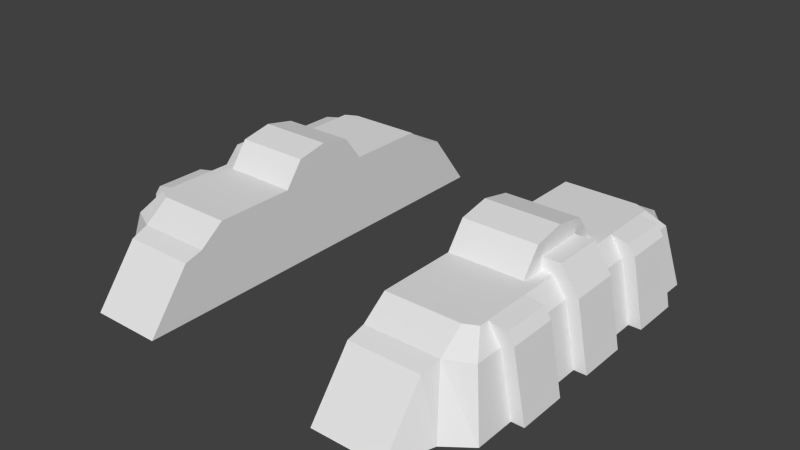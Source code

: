 # Source: eufvp.blend  (saved by Blender 2.63.0; exported with 4.5.12 LTS)
import bpy
from mathutils import Matrix  # noqa: F401  (used for matrix-valued properties, if any)

bpy.ops.wm.read_factory_settings(use_empty=True)
scene = bpy.context.scene
scene.name = 'Scene'

# ---- collections
col_collection_1 = bpy.data.collections.new('Collection 1'); scene.collection.children.link(col_collection_1)
col_collection_2 = bpy.data.collections.new('Collection 2'); scene.collection.children.link(col_collection_2)
col_collection_3 = bpy.data.collections.new('Collection 3'); scene.collection.children.link(col_collection_3)
col_collection_4 = bpy.data.collections.new('Collection 4'); scene.collection.children.link(col_collection_4)
col_collection_5 = bpy.data.collections.new('Collection 5'); scene.collection.children.link(col_collection_5)

# ---- world
world_world = bpy.data.worlds.new('World'); scene.world = world_world
world_world.color = (0.05088, 0.05088, 0.05088)
world_world.use_sun_shadow = False
world_world.sun_shadow_jitter_overblur = 0.0
world_world.cycles.sampling_method = 'MANUAL'
world_world.cycles.sample_map_resolution = 256

# ---- meshes
me_body = bpy.data.meshes.new('body')
me_body.from_pydata([(-24.0, 0.0, 6.4), (-24.0, 16.0, 6.4), (-49.6, 16.0, 6.4), (-43.2, 20.8, -33.6), (-24.0, 20.8, -33.6), (-43.2, 20.77, -6.4), (-42.46, 14.67, -44.8), (-42.46, 8.583e-06, -56.0), (-24.0, 8.583e-06, -56.0), (-24.0, 14.67, -44.8), (-43.2, 16.0, -40.0), (-46.4, 6.676e-06, -44.8), (-24.0, 16.0, 40.0), (-24.0, 0.0, 40.0), (-46.4, 0.0, 44.8), (-43.2, 16.0, 40.0), (-24.0, 14.67, 44.8), (-24.0, 0.0, 56.0), (-42.46, 0.0, 56.0), (-42.46, 14.67, 44.8), (-24.0, 20.8, 6.4), (-43.2, 20.77, 6.4), (-24.0, 20.8, -6.4), (-24.0, 5.722e-06, -40.0), (-24.0, 16.0, -40.0), (-24.0, 20.8, 33.6), (-43.2, 20.8, 33.6), (-52.8, 0.0, 6.4), (-49.6, 16.0, -6.4), (-24.0, 16.0, -6.4), (-49.6, 16.0, 36.8), (-46.4, 20.77, 6.4), (-24.0, 9.537e-07, -6.4), (-46.4, 20.8, 32.0), (-52.8, 0.0, 40.0), (-52.62, 17.25, 6.4), (-48.0, 23.97, 6.4), (-43.2, 23.97, 6.4), (-56.0, 0.0, 6.4), (-26.0, 9.474, 6.4), (-43.2, 9.6, 6.4), (-43.2, 9.6, -6.4), (-26.0, 9.474, -6.4), (46.4, 20.8, -32.0), (46.4, 20.77, -6.4), (49.6, 16.0, -36.8), (52.8, 9.537e-07, -6.4), (26.0, 20.8, -6.4), (26.0, 20.73, 6.4), (26.0, 9.474, -6.4), (43.2, 9.6, -6.4), (43.2, 9.6, 6.4), (26.0, 9.474, 6.4), (56.0, -4.547e-14, 6.4), (43.2, 23.97, 6.4), (48.0, 23.97, 6.4), (52.62, 17.25, 6.4), (52.8, -2.842e-13, 40.0), (46.4, 20.8, 32.0), (24.0, 9.537e-07, -6.4), (46.4, 20.77, 6.4), (49.6, 16.0, 36.8), (24.0, 16.0, -6.4), (49.6, 16.0, -6.4), (52.8, -4.547e-14, 6.4), (43.2, 20.8, 33.6), (24.0, 20.8, 33.6), (24.0, 16.0, -40.0), (24.0, 5.722e-06, -40.0), (24.0, 20.8, -6.4), (43.2, 20.77, 6.4), (24.0, 20.8, 6.4), (42.46, 14.67, 44.8), (42.46, -3.979e-13, 56.0), (24.0, -3.979e-13, 56.0), (24.0, 14.67, 44.8), (43.2, 16.0, 40.0), (46.4, -3.183e-13, 44.8), (24.0, -2.842e-13, 40.0), (24.0, 16.0, 40.0), (46.4, 6.676e-06, -44.8), (43.2, 16.0, -40.0), (24.0, 14.67, -44.8), (24.0, 8.583e-06, -56.0), (42.46, 8.583e-06, -56.0), (42.46, 14.67, -44.8), (43.2, 20.77, -6.4), (24.0, 20.8, -33.6), (43.2, 20.8, -33.6), (49.6, 16.0, 6.4), (24.0, 16.0, 6.4), (24.0, -4.547e-14, 6.4), (-26.0, 20.73, 6.4), (-26.0, 20.8, -6.4), (-52.8, 9.537e-07, -6.4), (-49.6, 16.0, -36.8), (-46.4, 20.77, -6.4), (-46.4, 20.8, -32.0), (-52.8, 5.722e-06, -40.0), (-52.62, 17.25, -6.4), (-48.0, 23.97, -6.4), (-43.2, 23.97, -6.4), (-56.0, 9.537e-07, -6.4), (52.8, 5.722e-06, -40.0), (52.62, 17.25, -6.4), (48.0, 23.97, -6.4), (43.2, 23.97, -6.4), (56.0, 9.537e-07, -6.4), (-49.6, 16.0, -16.62), (-52.8, 1.738e-06, -16.62), (-49.6, 16.0, -29.42), (-46.4, 20.77, -16.62), (-52.62, 17.25, -16.62), (-50.82, 19.85, -16.62), (-56.0, 1.738e-06, -16.62), (-52.8, 2.692e-06, -29.42), (-46.4, 20.77, -29.42), (-52.62, 17.25, -29.42), (-50.82, 19.85, -29.42), (-56.0, 2.692e-06, -29.42), (56.0, 2.692e-06, -29.42), (50.82, 19.85, -29.42), (52.62, 17.25, -29.42), (46.4, 20.77, -29.42), (52.8, 2.692e-06, -29.42), (56.0, 1.738e-06, -16.62), (50.82, 19.85, -16.62), (52.62, 17.25, -16.62), (46.4, 20.77, -16.62), (49.6, 16.0, -29.42), (52.8, 1.738e-06, -16.62), (49.6, 16.0, -16.62), (-49.6, 16.0, 16.62), (-52.8, -7.719e-07, 16.62), (-49.6, 16.0, 29.42), (-46.4, 20.77, 16.62), (-52.62, 17.25, 16.62), (-50.82, 19.85, 16.62), (-56.0, -7.719e-07, 16.62), (-52.8, -1.751e-06, 29.42), (-46.4, 20.77, 29.42), (-52.62, 17.25, 29.42), (-50.82, 19.85, 29.42), (-56.0, -1.751e-06, 29.42), (49.6, 16.0, 16.62), (52.8, -7.719e-07, 16.62), (49.6, 16.0, 29.42), (46.4, 20.77, 16.62), (52.62, 17.25, 16.62), (50.82, 19.85, 16.62), (56.0, -7.719e-07, 16.62), (52.8, -1.751e-06, 29.42), (46.4, 20.77, 29.42), (52.62, 17.25, 29.42), (50.82, 19.85, 29.42), (56.0, -1.751e-06, 29.42)], [], [(39, 42, 41, 40), (12, 16, 17, 13), (36, 35, 2, 31), (2, 35, 38, 27), (5, 22, 4, 3), (0, 32, 22, 20), (35, 99, 102, 38), (22, 29, 24, 4), (9, 8, 7, 6), (101, 5, 96, 100), (3, 10, 95, 97), (97, 95, 28, 96), (10, 11, 98, 95), (3, 97, 96, 5), (29, 32, 23, 24), (6, 10, 24, 9), (21, 26, 25, 20), (30, 2, 27, 34), (25, 26, 15, 12), (19, 15, 14, 18), (19, 16, 12, 15), (1, 12, 13, 0), (26, 21, 31, 33), (6, 7, 11, 10), (4, 24, 10, 3), (95, 98, 94, 28), (21, 92, 39, 40), (22, 93, 92, 20), (15, 30, 34, 14), (33, 31, 2, 30), (28, 94, 102, 99), (20, 25, 12, 1), (26, 33, 30, 15), (100, 96, 28, 99), (24, 23, 8, 9), (37, 36, 31, 21), (93, 42, 39, 92), (75, 74, 73, 72), (47, 48, 52, 49), (54, 70, 60, 55), (67, 82, 83, 68), (105, 104, 63, 44), (65, 76, 61, 58), (71, 90, 79, 66), (63, 104, 107, 46), (58, 61, 89, 60), (76, 77, 57, 61), (69, 71, 48, 47), (70, 51, 52, 48), (45, 63, 46, 103), (87, 88, 81, 67), (85, 81, 80, 84), (65, 58, 60, 70), (90, 91, 78, 79), (72, 76, 79, 75), (72, 73, 77, 76), (66, 79, 76, 65), (61, 57, 64, 89), (70, 71, 66, 65), (85, 82, 67, 81), (62, 67, 68, 59), (88, 86, 44, 43), (81, 45, 103, 80), (43, 44, 63, 45), (88, 43, 45, 81), (106, 105, 44, 86), (82, 85, 84, 83), (69, 87, 67, 62), (56, 53, 107, 104), (91, 71, 69, 59), (86, 88, 87, 69), (89, 64, 53, 56), (55, 60, 89, 56), (79, 78, 74, 75), (52, 51, 50, 49), (16, 19, 18, 17), (113, 112, 108, 111), (108, 112, 114, 109), (111, 116, 118, 113), (112, 117, 119, 114), (110, 115, 119, 117), (118, 116, 110, 117), (36, 100, 99, 35), (37, 21, 5, 101), (36, 37, 101, 100), (41, 42, 93, 5), (86, 50, 51, 70), (50, 86, 47, 49), (55, 105, 106, 54), (54, 106, 86, 70), (55, 56, 104, 105), (5, 21, 40, 41), (113, 118, 117, 112), (126, 127, 122, 121), (121, 122, 129, 123), (129, 122, 120, 124), (127, 125, 120, 122), (128, 126, 121, 123), (131, 130, 125, 127), (126, 128, 131, 127), (137, 135, 132, 136), (132, 133, 138, 136), (135, 137, 142, 140), (136, 138, 143, 141), (134, 141, 143, 139), (142, 141, 134, 140), (137, 136, 141, 142), (149, 148, 144, 147), (144, 148, 150, 145), (147, 152, 154, 149), (148, 153, 155, 150), (146, 151, 155, 153), (154, 152, 146, 153), (149, 154, 153, 148)])
_uv = me_body.uv_layers.new(name='UVMap')
_uv.uv.foreach_set('vector', [0.327, 0.6208, 0.3301, 0.6208, 0.3301, 0.6239, 0.327, 0.6239, 0.6444, 0.8205, 0.697, 0.8351, 0.8198, 0.9959, 0.6444, 0.9959, 0.8737, 0.6623, 0.7636, 0.7101, 0.754, 0.6629, 0.8319, 0.6301, 0.754, 0.6629, 0.7636, 0.7101, 0.5049, 0.7104, 0.5139, 0.6641, 0.27, 0.2077, 0.01199, 0.2078, 0.01199, 0.573, 0.2698, 0.573, 0.2729, 0.6364, 0.2729, 0.759, 0.5009, 0.759, 0.5009, 0.6364, 0.2453, 0.1933, 0.2456, 0.005592, 0.5033, 0.005944, 0.5031, 0.1936, 0.2761, 0.7679, 0.2761, 0.8205, 0.6444, 0.8205, 0.5742, 0.7679, 0.01199, 0.7473, 0.01199, 0.9952, 0.2598, 0.9952, 0.2598, 0.7473, 0.8872, 0.5929, 0.8409, 0.5839, 0.8319, 0.6301, 0.8737, 0.6623, 0.6294, 0.7707, 0.7298, 0.8195, 0.7384, 0.72, 0.6337, 0.7209, 0.3226, 0.5425, 0.4001, 0.6069, 0.3998, 0.199, 0.33, 0.199, 0.7298, 0.8195, 0.967, 0.83, 0.9705, 0.7184, 0.7384, 0.72, 0.2725, 0.5671, 0.3183, 0.5448, 0.3223, 0.1992, 0.2768, 0.199, 0.2761, 0.8205, 0.2761, 0.9959, 0.6444, 0.9959, 0.6444, 0.8205, 0.2598, 0.7473, 0.2698, 0.6804, 0.01199, 0.6804, 0.01199, 0.7473, 0.27, 0.2077, 0.2698, 0.573, 0.01199, 0.573, 0.01199, 0.2078, 0.4046, 0.6047, 0.4046, 0.199, 0.6223, 0.199, 0.6223, 0.6474, 0.01199, 0.573, 0.2698, 0.573, 0.2698, 0.6804, 0.01199, 0.6804, 0.7615, 0.8822, 0.7298, 0.8195, 0.967, 0.83, 0.9938, 0.9935, 0.2598, 0.7473, 0.01199, 0.7473, 0.01199, 0.6804, 0.2698, 0.6804, 0.2761, 0.8205, 0.6444, 0.8205, 0.6444, 0.9959, 0.2761, 0.9959, 0.2725, 0.5671, 0.2768, 0.199, 0.3223, 0.1992, 0.3183, 0.5448, 0.7615, 0.8822, 0.9938, 0.9935, 0.967, 0.83, 0.7298, 0.8195, 0.01199, 0.573, 0.01199, 0.6804, 0.2698, 0.6804, 0.2698, 0.573, 0.4046, 0.6047, 0.6223, 0.6474, 0.6223, 0.199, 0.4046, 0.199, 0.2798, 0.5758, 0.3282, 0.5758, 0.3282, 0.6242, 0.2798, 0.6242, 0.848, 0.7106, 0.848, 0.6883, 0.9909, 0.6883, 0.9909, 0.7106, 0.7298, 0.8195, 0.7384, 0.72, 0.9705, 0.7184, 0.967, 0.83, 0.3226, 0.5425, 0.33, 0.199, 0.3998, 0.199, 0.4001, 0.6069, 0.754, 0.6629, 0.5139, 0.6641, 0.5049, 0.7104, 0.7636, 0.7101, 0.2761, 0.7679, 0.5742, 0.7679, 0.6444, 0.8205, 0.2761, 0.8205, 0.6294, 0.7707, 0.6337, 0.7209, 0.7384, 0.72, 0.7298, 0.8195, 0.8737, 0.6623, 0.8319, 0.6301, 0.754, 0.6629, 0.7636, 0.7101, 0.6444, 0.8205, 0.6444, 0.9959, 0.8198, 0.9959, 0.697, 0.8351, 0.8872, 0.5929, 0.8737, 0.6623, 0.8319, 0.6301, 0.8409, 0.5839, 0.2798, 0.5758, 0.2798, 0.6242, 0.3282, 0.6242, 0.3282, 0.5758, 0.01199, 0.7473, 0.01199, 0.9952, 0.2598, 0.9952, 0.2598, 0.7473, 0.2798, 0.5758, 0.3282, 0.5758, 0.3282, 0.6242, 0.2798, 0.6242, 0.8872, 0.5929, 0.8409, 0.5839, 0.8319, 0.6301, 0.8737, 0.6623, 0.6444, 0.8205, 0.697, 0.8351, 0.8198, 0.9959, 0.6444, 0.9959, 0.8737, 0.6623, 0.7636, 0.7101, 0.754, 0.6629, 0.8319, 0.6301, 0.6294, 0.7707, 0.7298, 0.8195, 0.7384, 0.72, 0.6337, 0.7209, 0.2761, 0.7679, 0.2761, 0.8205, 0.6444, 0.8205, 0.5742, 0.7679, 0.754, 0.6629, 0.7636, 0.7101, 0.5049, 0.7104, 0.5139, 0.6641, 0.3226, 0.5425, 0.4001, 0.6069, 0.3998, 0.199, 0.33, 0.199, 0.7298, 0.8195, 0.967, 0.83, 0.9705, 0.7184, 0.7384, 0.72, 0.848, 0.7106, 0.9909, 0.7106, 0.9909, 0.6883, 0.848, 0.6883, 0.2798, 0.5758, 0.2798, 0.6242, 0.3282, 0.6242, 0.3282, 0.5758, 0.4046, 0.6047, 0.4046, 0.199, 0.6223, 0.199, 0.6223, 0.6474, 0.01199, 0.573, 0.2698, 0.573, 0.2698, 0.6804, 0.01199, 0.6804, 0.7615, 0.8822, 0.7298, 0.8195, 0.967, 0.83, 0.9938, 0.9935, 0.2725, 0.5671, 0.3183, 0.5448, 0.3223, 0.1992, 0.2768, 0.199, 0.2761, 0.8205, 0.2761, 0.9959, 0.6444, 0.9959, 0.6444, 0.8205, 0.2598, 0.7473, 0.2698, 0.6804, 0.01199, 0.6804, 0.01199, 0.7473, 0.7615, 0.8822, 0.9938, 0.9935, 0.967, 0.83, 0.7298, 0.8195, 0.01199, 0.573, 0.01199, 0.6804, 0.2698, 0.6804, 0.2698, 0.573, 0.4046, 0.6047, 0.6223, 0.6474, 0.6223, 0.199, 0.4046, 0.199, 0.27, 0.2077, 0.01199, 0.2078, 0.01199, 0.573, 0.2698, 0.573, 0.2598, 0.7473, 0.01199, 0.7473, 0.01199, 0.6804, 0.2698, 0.6804, 0.2761, 0.8205, 0.6444, 0.8205, 0.6444, 0.9959, 0.2761, 0.9959, 0.2725, 0.5671, 0.2768, 0.199, 0.3223, 0.1992, 0.3183, 0.5448, 0.7298, 0.8195, 0.7384, 0.72, 0.9705, 0.7184, 0.967, 0.83, 0.3226, 0.5425, 0.33, 0.199, 0.3998, 0.199, 0.4001, 0.6069, 0.6294, 0.7707, 0.6337, 0.7209, 0.7384, 0.72, 0.7298, 0.8195, 0.8872, 0.5929, 0.8737, 0.6623, 0.8319, 0.6301, 0.8409, 0.5839, 0.01199, 0.7473, 0.2598, 0.7473, 0.2598, 0.9952, 0.01199, 0.9952, 0.2761, 0.7679, 0.5742, 0.7679, 0.6444, 0.8205, 0.2761, 0.8205, 0.2453, 0.1933, 0.5031, 0.1936, 0.5033, 0.005944, 0.2456, 0.005592, 0.2739, 0.6317, 0.5019, 0.6317, 0.5019, 0.7638, 0.2739, 0.7638, 0.27, 0.2077, 0.2698, 0.573, 0.01199, 0.573, 0.01199, 0.2078, 0.754, 0.6629, 0.5139, 0.6641, 0.5049, 0.7104, 0.7636, 0.7101, 0.8737, 0.6623, 0.8319, 0.6301, 0.754, 0.6629, 0.7636, 0.7101, 0.6444, 0.8205, 0.6444, 0.9959, 0.8198, 0.9959, 0.697, 0.8351, 0.3265, 0.62, 0.3265, 0.6242, 0.3306, 0.6242, 0.3306, 0.62, 0.01199, 0.7473, 0.2598, 0.7473, 0.2598, 0.9952, 0.01199, 0.9952, 0.793, 0.636, 0.7507, 0.6547, 0.7411, 0.608, 0.8183, 0.5752, 0.7533, 0.6633, 0.7629, 0.7101, 0.5063, 0.711, 0.5151, 0.6651, 0.1229, 0.006875, 0.1229, 0.1922, 0.05763, 0.1922, 0.05763, 0.006875, 0.2464, 0.1932, 0.2464, 0.00793, 0.5009, 0.00793, 0.5009, 0.1932, 0.7533, 0.6633, 0.5151, 0.6651, 0.5063, 0.711, 0.7629, 0.7101, 0.793, 0.636, 0.8183, 0.5752, 0.7411, 0.608, 0.7507, 0.6547, 0.1257, 0.1931, 0.1257, 0.005428, 0.2456, 0.005592, 0.2453, 0.1933, 0.05534, 0.1931, 0.008362, 0.1932, 0.008358, 0.00556, 0.05528, 0.005449, 0.1257, 0.1931, 0.05534, 0.1931, 0.05528, 0.005449, 0.1257, 0.005428, 0.3282, 0.6242, 0.2798, 0.6242, 0.2798, 0.5758, 0.3282, 0.5758, 0.2798, 0.5758, 0.2798, 0.6242, 0.3282, 0.6242, 0.3282, 0.5758, 0.3282, 0.6242, 0.3282, 0.5758, 0.2798, 0.5758, 0.2798, 0.6242, 0.1257, 0.1931, 0.1257, 0.005428, 0.05528, 0.005449, 0.05534, 0.1931, 0.05534, 0.1931, 0.05528, 0.005449, 0.008358, 0.00556, 0.008362, 0.1932, 0.1257, 0.1931, 0.2453, 0.1933, 0.2456, 0.005592, 0.1257, 0.005428, 0.2798, 0.5758, 0.3282, 0.5758, 0.3282, 0.6242, 0.2798, 0.6242, 0.05763, 0.006875, 0.05763, 0.1922, 0.01182, 0.1922, 0.01182, 0.006875, 0.05763, 0.006875, 0.01182, 0.006875, 0.01182, 0.1922, 0.05763, 0.1922, 0.793, 0.636, 0.7507, 0.6547, 0.7411, 0.608, 0.8183, 0.5752, 0.7533, 0.6633, 0.7629, 0.7101, 0.5063, 0.711, 0.5151, 0.6651, 0.2464, 0.1932, 0.5009, 0.1932, 0.5009, 0.00793, 0.2464, 0.00793, 0.1229, 0.006875, 0.05763, 0.006875, 0.05763, 0.1922, 0.1229, 0.1922, 0.7533, 0.6633, 0.5151, 0.6651, 0.5063, 0.711, 0.7629, 0.7101, 0.793, 0.636, 0.8183, 0.5752, 0.7411, 0.608, 0.7507, 0.6547, 0.793, 0.636, 0.8183, 0.5752, 0.7411, 0.608, 0.7507, 0.6547, 0.7533, 0.6633, 0.5151, 0.6651, 0.5063, 0.711, 0.7629, 0.7101, 0.1229, 0.006875, 0.05763, 0.006875, 0.05763, 0.1922, 0.1229, 0.1922, 0.2464, 0.1932, 0.5009, 0.1932, 0.5009, 0.00793, 0.2464, 0.00793, 0.7533, 0.6633, 0.7629, 0.7101, 0.5063, 0.711, 0.5151, 0.6651, 0.793, 0.636, 0.7507, 0.6547, 0.7411, 0.608, 0.8183, 0.5752, 0.05763, 0.006875, 0.01182, 0.006875, 0.01182, 0.1922, 0.05763, 0.1922, 0.793, 0.636, 0.7507, 0.6547, 0.7411, 0.608, 0.8183, 0.5752, 0.7533, 0.6633, 0.7629, 0.7101, 0.5063, 0.711, 0.5151, 0.6651, 0.1229, 0.006875, 0.1229, 0.1922, 0.05763, 0.1922, 0.05763, 0.006875, 0.2464, 0.1932, 0.2464, 0.00793, 0.5009, 0.00793, 0.5009, 0.1932, 0.7533, 0.6633, 0.5151, 0.6651, 0.5063, 0.711, 0.7629, 0.7101, 0.793, 0.636, 0.8183, 0.5752, 0.7411, 0.608, 0.7507, 0.6547, 0.05763, 0.006875, 0.05763, 0.1922, 0.01182, 0.1922, 0.01182, 0.006875])
me_body.use_remesh_preserve_volume = False
me_body.use_remesh_preserve_attributes = False
me_body.use_mirror_vertex_groups = False
me_body.update()
me_beam4 = bpy.data.meshes.new('beam4')
me_beam4.from_pydata([(42.24, 10.72, -3.2)], [], [])
me_beam4.use_remesh_preserve_volume = False
me_beam4.use_remesh_preserve_attributes = False
me_beam4.use_mirror_vertex_groups = False
me_beam4.update()
me_beam3 = bpy.data.meshes.new('beam3')
me_beam3.from_pydata([(42.24, 10.72, 3.2)], [], [])
me_beam3.use_remesh_preserve_volume = False
me_beam3.use_remesh_preserve_attributes = False
me_beam3.use_mirror_vertex_groups = False
me_beam3.update()
me_beam2 = bpy.data.meshes.new('beam2')
me_beam2.from_pydata([(-42.24, 10.72, -3.2)], [], [])
me_beam2.use_remesh_preserve_volume = False
me_beam2.use_remesh_preserve_attributes = False
me_beam2.use_mirror_vertex_groups = False
me_beam2.update()
me_beam1 = bpy.data.meshes.new('beam1')
me_beam1.from_pydata([(-42.24, 10.72, 3.2)], [], [])
me_beam1.use_remesh_preserve_volume = False
me_beam1.use_remesh_preserve_attributes = False
me_beam1.use_mirror_vertex_groups = False
me_beam1.update()
me_doors1_001 = bpy.data.meshes.new('doors1.001')
me_doors1_001.from_pydata([(24.0, 20.8, -12.8), (24.0, 27.2, -8.0), (43.2, 27.2, -8.0), (43.2, 20.8, -12.8), (24.0, 20.8, 3.141e-06), (24.0, 28.8, 4.349e-06), (43.2, 28.8, 4.349e-06), (43.2, 20.8, 3.141e-06), (-43.2, 20.8, 3.141e-06), (-43.2, 28.8, 4.349e-06), (-24.0, 28.8, 4.349e-06), (-24.0, 20.8, 3.141e-06), (-43.2, 20.8, -12.8), (-43.2, 27.2, -8.0), (-24.0, 27.2, -8.0), (-24.0, 20.8, -12.8)], [], [(1, 2, 3, 0), (2, 1, 5, 6), (2, 6, 7, 3), (5, 1, 0, 4), (7, 6, 5, 4), (8, 11, 10, 9), (10, 11, 15, 14), (13, 12, 8, 9), (13, 9, 10, 14), (14, 15, 12, 13)])
_uv = me_doors1_001.uv_layers.new(name='UVMap')
_uv.uv.foreach_set('vector', [0.7472, 0.2139, 0.9987, 0.2139, 0.9987, 0.3187, 0.7472, 0.3187, 0.9987, 0.2139, 0.7472, 0.2139, 0.7472, 0.107, 0.9987, 0.107, 0.5955, 0.1057, 0.6159, 0.003684, 0.5139, 0.003684, 0.5139, 0.167, 0.6159, 0.003684, 0.5955, 0.1057, 0.5139, 0.167, 0.5139, 0.003684, 0.9987, 0.002193, 0.9987, 0.107, 0.7472, 0.107, 0.7472, 0.002193, 0.9987, 0.002193, 0.7472, 0.002193, 0.7472, 0.107, 0.9987, 0.107, 0.6159, 0.003684, 0.5139, 0.003684, 0.5139, 0.167, 0.5955, 0.1057, 0.5955, 0.1057, 0.5139, 0.167, 0.5139, 0.003684, 0.6159, 0.003684, 0.9987, 0.2139, 0.9987, 0.107, 0.7472, 0.107, 0.7472, 0.2139, 0.7472, 0.2139, 0.7472, 0.3187, 0.9987, 0.3187, 0.9987, 0.2139])
me_doors1_001.use_remesh_preserve_volume = False
me_doors1_001.use_remesh_preserve_attributes = False
me_doors1_001.use_mirror_vertex_groups = False
me_doors1_001.update()
me_doors1 = bpy.data.meshes.new('doors1')
me_doors1.from_pydata([(24.0, 20.8, 12.8), (24.0, 27.2, 8.0), (43.2, 27.2, 8.0), (43.2, 20.8, 12.8), (24.0, 20.8, 0.0), (24.0, 28.8, 0.0), (43.2, 28.8, 0.0), (43.2, 20.8, 0.0), (-43.2, 20.8, 0.0), (-43.2, 28.8, 0.0), (-24.0, 28.8, 0.0), (-24.0, 20.8, 0.0), (-43.2, 20.8, 12.8), (-43.2, 27.2, 8.0), (-24.0, 27.2, 8.0), (-24.0, 20.8, 12.8)], [], [(1, 0, 3, 2), (2, 6, 5, 1), (2, 3, 7, 6), (5, 4, 0, 1), (7, 4, 5, 6), (8, 9, 10, 11), (10, 14, 15, 11), (13, 9, 8, 12), (13, 14, 10, 9), (14, 13, 12, 15)])
_uv = me_doors1.uv_layers.new(name='UVMap')
_uv.uv.foreach_set('vector', [0.7472, 0.2139, 0.7472, 0.3187, 0.9987, 0.3187, 0.9987, 0.2139, 0.9987, 0.2139, 0.9987, 0.107, 0.7472, 0.107, 0.7472, 0.2139, 0.5955, 0.1057, 0.5139, 0.167, 0.5139, 0.003684, 0.6159, 0.003684, 0.6159, 0.003684, 0.5139, 0.003684, 0.5139, 0.167, 0.5955, 0.1057, 0.9987, 0.002193, 0.7472, 0.002193, 0.7472, 0.107, 0.9987, 0.107, 0.9987, 0.002193, 0.9987, 0.107, 0.7472, 0.107, 0.7472, 0.002193, 0.6159, 0.003684, 0.5955, 0.1057, 0.5139, 0.167, 0.5139, 0.003684, 0.5955, 0.1057, 0.6159, 0.003684, 0.5139, 0.003684, 0.5139, 0.167, 0.9987, 0.2139, 0.7472, 0.2139, 0.7472, 0.107, 0.9987, 0.107, 0.7472, 0.2139, 0.9987, 0.2139, 0.9987, 0.3187, 0.7472, 0.3187])
me_doors1.use_remesh_preserve_volume = False
me_doors1.use_remesh_preserve_attributes = False
me_doors1.use_mirror_vertex_groups = False
me_doors1.update()
me_hold1_001 = bpy.data.meshes.new('hold1.001')
me_hold1_001.from_pydata([(36.8, 9.6, 6.4), (36.8, 16.0, 6.4), (43.2, 16.0, 6.4), (43.2, 16.0, -6.4), (43.2, 9.6, -6.4), (38.4, 20.8, 3.2), (41.6, 20.8, 3.2), (41.6, 20.8, -3.2), (36.8, 16.0, -6.4), (36.8, 9.6, -6.4), (43.2, 9.6, 6.4), (38.4, 20.8, -3.2)], [], [(5, 1, 2, 6), (3, 4, 9, 8), (11, 8, 1, 5), (5, 6, 7, 11), (2, 10, 4, 3), (7, 3, 8, 11), (8, 9, 0, 1), (6, 2, 3, 7), (1, 0, 10, 2)])
_uv = me_hold1_001.uv_layers.new(name='UVMap')
_uv.uv.foreach_set('vector', [0.9308, 0.5269, 0.9114, 0.5967, 0.9889, 0.5967, 0.9695, 0.5269, 0.9114, 0.5967, 0.9114, 0.6742, 0.9889, 0.6742, 0.9889, 0.5967, 0.9297, 0.4503, 0.8695, 0.4122, 0.8695, 0.5645, 0.9297, 0.5264, 0.9308, 0.5269, 0.9695, 0.5269, 0.9695, 0.4494, 0.9308, 0.4494, 0.8695, 0.4122, 0.7933, 0.4122, 0.7933, 0.5645, 0.8695, 0.5645, 0.9308, 0.5269, 0.9114, 0.5967, 0.9889, 0.5967, 0.9695, 0.5269, 0.8695, 0.4122, 0.7933, 0.4122, 0.7933, 0.5645, 0.8695, 0.5645, 0.9297, 0.4503, 0.8695, 0.4122, 0.8695, 0.5645, 0.9297, 0.5264, 0.9114, 0.5967, 0.9114, 0.6742, 0.9889, 0.6742, 0.9889, 0.5967])
me_hold1_001.use_remesh_preserve_volume = False
me_hold1_001.use_remesh_preserve_attributes = False
me_hold1_001.use_mirror_vertex_groups = False
me_hold1_001.update()
me_hold1 = bpy.data.meshes.new('hold1')
me_hold1.from_pydata([(-36.8, 9.6, 6.4), (-36.8, 16.0, 6.4), (-43.2, 16.0, 6.4), (-43.2, 16.0, -6.4), (-43.2, 9.6, -6.4), (-38.4, 20.8, 3.2), (-41.6, 20.8, 3.2), (-41.6, 20.8, -3.2), (-36.8, 16.0, -6.4), (-36.8, 9.6, -6.4), (-43.2, 9.6, 6.4), (-38.4, 20.8, -3.2)], [], [(5, 6, 2, 1), (3, 8, 9, 4), (11, 5, 1, 8), (5, 11, 7, 6), (2, 3, 4, 10), (7, 11, 8, 3), (8, 1, 0, 9), (6, 7, 3, 2), (1, 2, 10, 0)])
_uv = me_hold1.uv_layers.new(name='UVMap')
_uv.uv.foreach_set('vector', [0.9308, 0.5269, 0.9695, 0.5269, 0.9889, 0.5967, 0.9114, 0.5967, 0.9114, 0.5967, 0.9889, 0.5967, 0.9889, 0.6742, 0.9114, 0.6742, 0.9297, 0.4503, 0.9297, 0.5264, 0.8695, 0.5645, 0.8695, 0.4122, 0.9308, 0.5269, 0.9308, 0.4494, 0.9695, 0.4494, 0.9695, 0.5269, 0.8695, 0.4122, 0.8695, 0.5645, 0.7933, 0.5645, 0.7933, 0.4122, 0.9308, 0.5269, 0.9695, 0.5269, 0.9889, 0.5967, 0.9114, 0.5967, 0.8695, 0.4122, 0.8695, 0.5645, 0.7933, 0.5645, 0.7933, 0.4122, 0.9297, 0.4503, 0.9297, 0.5264, 0.8695, 0.5645, 0.8695, 0.4122, 0.9114, 0.5967, 0.9889, 0.5967, 0.9889, 0.6742, 0.9114, 0.6742])
me_hold1.use_remesh_preserve_volume = False
me_hold1.use_remesh_preserve_attributes = False
me_hold1.use_mirror_vertex_groups = False
me_hold1.update()
me_box2_004 = bpy.data.meshes.new('box2.004')
me_box2_004.from_pydata([(36.8, 9.6, 1.45e-06), (36.8, 16.0, 2.416e-06), (36.8, 16.0, 6.4), (36.8, 9.6, 6.4), (24.16, 9.6, 1.45e-06), (24.16, 16.0, 2.416e-06), (24.16, 16.0, 6.4), (24.16, 9.6, 6.4), (36.48, 9.6, 1.45e-06), (36.48, 15.68, 2.391e-06), (36.48, 15.68, 6.144), (36.48, 9.6, 6.144), (24.48, 9.6, 1.45e-06), (24.48, 15.68, 2.391e-06), (24.48, 15.68, 6.144), (24.48, 9.6, 6.144)], [], [(5, 6, 2, 1), (11, 3, 7, 15), (4, 7, 6, 5), (9, 8, 11, 10), (13, 9, 10, 14), (12, 13, 14, 15), (2, 6, 7, 3), (10, 11, 15, 14), (1, 2, 3, 0), (1, 9, 13, 5), (0, 8, 9, 1), (4, 12, 15, 7), (12, 4, 5, 13), (8, 0, 3, 11)])
_uv = me_box2_004.uv_layers.new(name='UVMap')
_uv.uv.foreach_set('vector', [0.6932, 0.4713, 0.6309, 0.4713, 0.6309, 0.5943, 0.6932, 0.5943, 0.3325, 0.5967, 0.3325, 0.6223, 0.3581, 0.6223, 0.3581, 0.5967, 0.6932, 0.4091, 0.6309, 0.4091, 0.6309, 0.4713, 0.6932, 0.4713, 0.3325, 0.5967, 0.3325, 0.6223, 0.3581, 0.6223, 0.3581, 0.5967, 0.3325, 0.5967, 0.3325, 0.6223, 0.3581, 0.6223, 0.3581, 0.5967, 0.3325, 0.5967, 0.3325, 0.6223, 0.3581, 0.6223, 0.3581, 0.5967, 0.693, 0.5936, 0.693, 0.4718, 0.6314, 0.4718, 0.6314, 0.5936, 0.3325, 0.5967, 0.3325, 0.6223, 0.3581, 0.6223, 0.3581, 0.5967, 0.6932, 0.5943, 0.6309, 0.5943, 0.6309, 0.6566, 0.6932, 0.6566, 0.3325, 0.5967, 0.3325, 0.6223, 0.3581, 0.6223, 0.3581, 0.5967, 0.3325, 0.5967, 0.3325, 0.6223, 0.3581, 0.6223, 0.3581, 0.5967, 0.3325, 0.5967, 0.3325, 0.6223, 0.3581, 0.6223, 0.3581, 0.5967, 0.3325, 0.5967, 0.3325, 0.6223, 0.3581, 0.6223, 0.3581, 0.5967, 0.3325, 0.5967, 0.3325, 0.6223, 0.3581, 0.6223, 0.3581, 0.5967])
me_box2_004.use_remesh_preserve_volume = False
me_box2_004.use_remesh_preserve_attributes = False
me_box2_004.use_mirror_vertex_groups = False
me_box2_004.update()
me_box2_002 = bpy.data.meshes.new('box2.002')
me_box2_002.from_pydata([(36.8, 9.6, 6.821e-14), (36.8, 16.0, 1.137e-13), (36.8, 16.0, -6.4), (36.8, 9.6, -6.4), (24.16, 9.6, 6.821e-14), (24.16, 16.0, 1.137e-13), (24.16, 16.0, -6.4), (24.16, 9.6, -6.4), (36.48, 9.6, 6.821e-14), (36.48, 15.68, -2.445e-08), (36.48, 15.68, -6.144), (36.48, 9.6, -6.144), (24.48, 9.6, 6.821e-14), (24.48, 15.68, -2.445e-08), (24.48, 15.68, -6.144), (24.48, 9.6, -6.144)], [], [(5, 1, 2, 6), (11, 15, 7, 3), (4, 5, 6, 7), (9, 10, 11, 8), (13, 14, 10, 9), (12, 15, 14, 13), (2, 3, 7, 6), (10, 14, 15, 11), (1, 0, 3, 2), (1, 5, 13, 9), (0, 1, 9, 8), (4, 7, 15, 12), (12, 13, 5, 4), (8, 11, 3, 0)])
_uv = me_box2_002.uv_layers.new(name='UVMap')
_uv.uv.foreach_set('vector', [0.6932, 0.4713, 0.6932, 0.5943, 0.6309, 0.5943, 0.6309, 0.4713, 0.3325, 0.5967, 0.3581, 0.5967, 0.3581, 0.6223, 0.3325, 0.6223, 0.6932, 0.4091, 0.6932, 0.4713, 0.6309, 0.4713, 0.6309, 0.4091, 0.3325, 0.5967, 0.3581, 0.5967, 0.3581, 0.6223, 0.3325, 0.6223, 0.3325, 0.5967, 0.3581, 0.5967, 0.3581, 0.6223, 0.3325, 0.6223, 0.3325, 0.5967, 0.3581, 0.5967, 0.3581, 0.6223, 0.3325, 0.6223, 0.693, 0.5936, 0.6314, 0.5936, 0.6314, 0.4718, 0.693, 0.4718, 0.3325, 0.5967, 0.3581, 0.5967, 0.3581, 0.6223, 0.3325, 0.6223, 0.6932, 0.5943, 0.6932, 0.6566, 0.6309, 0.6566, 0.6309, 0.5943, 0.3325, 0.5967, 0.3581, 0.5967, 0.3581, 0.6223, 0.3325, 0.6223, 0.3325, 0.5967, 0.3581, 0.5967, 0.3581, 0.6223, 0.3325, 0.6223, 0.3325, 0.5967, 0.3581, 0.5967, 0.3581, 0.6223, 0.3325, 0.6223, 0.3325, 0.5967, 0.3581, 0.5967, 0.3581, 0.6223, 0.3325, 0.6223, 0.3325, 0.5967, 0.3581, 0.5967, 0.3581, 0.6223, 0.3325, 0.6223])
me_box2_002.use_remesh_preserve_volume = False
me_box2_002.use_remesh_preserve_attributes = False
me_box2_002.use_mirror_vertex_groups = False
me_box2_002.update()
me_box2_001 = bpy.data.meshes.new('box2.001')
me_box2_001.from_pydata([(-36.8, 9.6, 1.45e-06), (-36.8, 16.0, 2.416e-06), (-24.16, 16.0, 2.416e-06), (-24.16, 16.0, 6.4), (-36.48, 9.6, 1.45e-06), (-24.48, 9.6, 1.45e-06), (-36.8, 16.0, 6.4), (-36.8, 9.6, 6.4), (-24.16, 9.6, 1.45e-06), (-24.16, 9.6, 6.4), (-36.48, 15.68, 2.391e-06), (-36.48, 15.68, 6.144), (-36.48, 9.6, 6.144), (-24.48, 15.68, 2.391e-06), (-24.48, 15.68, 6.144), (-24.48, 9.6, 6.144)], [], [(12, 15, 9, 7), (13, 14, 11, 10), (11, 14, 15, 12), (4, 12, 7, 0), (5, 13, 2, 8), (8, 9, 15, 5), (0, 1, 10, 4), (1, 2, 13, 10), (1, 0, 7, 6), (6, 7, 9, 3), (5, 15, 14, 13), (10, 11, 12, 4), (8, 2, 3, 9), (2, 1, 6, 3)])
_uv = me_box2_001.uv_layers.new(name='UVMap')
_uv.uv.foreach_set('vector', [0.3325, 0.5967, 0.3581, 0.5967, 0.3581, 0.6223, 0.3325, 0.6223, 0.3325, 0.5967, 0.3581, 0.5967, 0.3581, 0.6223, 0.3325, 0.6223, 0.3325, 0.5967, 0.3581, 0.5967, 0.3581, 0.6223, 0.3325, 0.6223, 0.3325, 0.5967, 0.3581, 0.5967, 0.3581, 0.6223, 0.3325, 0.6223, 0.3325, 0.5967, 0.3581, 0.5967, 0.3581, 0.6223, 0.3325, 0.6223, 0.3325, 0.5967, 0.3581, 0.5967, 0.3581, 0.6223, 0.3325, 0.6223, 0.3325, 0.5967, 0.3581, 0.5967, 0.3581, 0.6223, 0.3325, 0.6223, 0.3325, 0.5967, 0.3581, 0.5967, 0.3581, 0.6223, 0.3325, 0.6223, 0.6932, 0.5943, 0.6932, 0.6566, 0.6309, 0.6566, 0.6309, 0.5943, 0.693, 0.5936, 0.6314, 0.5936, 0.6314, 0.4718, 0.693, 0.4718, 0.3325, 0.5967, 0.3581, 0.5967, 0.3581, 0.6223, 0.3325, 0.6223, 0.3325, 0.5967, 0.3581, 0.5967, 0.3581, 0.6223, 0.3325, 0.6223, 0.6932, 0.4091, 0.6932, 0.4713, 0.6309, 0.4713, 0.6309, 0.4091, 0.6932, 0.4713, 0.6932, 0.5943, 0.6309, 0.5943, 0.6309, 0.4713])
me_box2_001.use_remesh_preserve_volume = False
me_box2_001.use_remesh_preserve_attributes = False
me_box2_001.use_mirror_vertex_groups = False
me_box2_001.update()
me_box2 = bpy.data.meshes.new('box2')
me_box2.from_pydata([(-36.8, 9.6, 0.0), (-36.8, 16.0, 0.0), (-36.8, 16.0, -6.4), (-36.8, 9.6, -6.4), (-24.16, 9.6, 0.0), (-24.16, 16.0, 0.0), (-24.16, 16.0, -6.4), (-24.16, 9.6, -6.4), (-36.48, 9.6, 0.0), (-36.48, 15.68, -2.445e-08), (-36.48, 15.68, -6.144), (-36.48, 9.6, -6.144), (-24.48, 9.6, 0.0), (-24.48, 15.68, -2.445e-08), (-24.48, 15.68, -6.144), (-24.48, 9.6, -6.144)], [], [(5, 6, 2, 1), (11, 3, 7, 15), (4, 7, 6, 5), (9, 8, 11, 10), (13, 9, 10, 14), (12, 13, 14, 15), (2, 6, 7, 3), (10, 11, 15, 14), (1, 2, 3, 0), (1, 9, 13, 5), (0, 8, 9, 1), (4, 12, 15, 7), (12, 4, 5, 13), (8, 0, 3, 11)])
_uv = me_box2.uv_layers.new(name='UVMap')
_uv.uv.foreach_set('vector', [0.6932, 0.4713, 0.6309, 0.4713, 0.6309, 0.5943, 0.6932, 0.5943, 0.3325, 0.5967, 0.3325, 0.6223, 0.3581, 0.6223, 0.3581, 0.5967, 0.6932, 0.4091, 0.6309, 0.4091, 0.6309, 0.4713, 0.6932, 0.4713, 0.3325, 0.5967, 0.3325, 0.6223, 0.3581, 0.6223, 0.3581, 0.5967, 0.3325, 0.5967, 0.3325, 0.6223, 0.3581, 0.6223, 0.3581, 0.5967, 0.3325, 0.5967, 0.3325, 0.6223, 0.3581, 0.6223, 0.3581, 0.5967, 0.693, 0.5936, 0.693, 0.4718, 0.6314, 0.4718, 0.6314, 0.5936, 0.3325, 0.5967, 0.3325, 0.6223, 0.3581, 0.6223, 0.3581, 0.5967, 0.6932, 0.5943, 0.6309, 0.5943, 0.6309, 0.6566, 0.6932, 0.6566, 0.3325, 0.5967, 0.3325, 0.6223, 0.3581, 0.6223, 0.3581, 0.5967, 0.3325, 0.5967, 0.3325, 0.6223, 0.3581, 0.6223, 0.3581, 0.5967, 0.3325, 0.5967, 0.3325, 0.6223, 0.3581, 0.6223, 0.3581, 0.5967, 0.3325, 0.5967, 0.3325, 0.6223, 0.3581, 0.6223, 0.3581, 0.5967, 0.3325, 0.5967, 0.3325, 0.6223, 0.3581, 0.6223, 0.3581, 0.5967])
me_box2.use_remesh_preserve_volume = False
me_box2.use_remesh_preserve_attributes = False
me_box2.use_mirror_vertex_groups = False
me_box2.update()
me_nano1_003 = bpy.data.meshes.new('nano1.003')
me_nano1_003.from_pydata([(28.83, 15.67, -5.854), (27.99, 10.34, -5.854), (27.99, 10.34, -0.4541), (28.83, 15.67, -0.4541), (42.26, 11.31, -3.645), (42.1, 10.34, -3.645), (42.1, 10.34, -2.663), (42.26, 11.31, -2.663), (24.68, 14.59, -4.136), (24.38, 12.65, -4.136), (24.38, 12.65, -2.172), (24.68, 14.59, -2.172)], [], [(6, 7, 3, 2), (8, 11, 3, 0), (5, 4, 7, 6), (8, 9, 10, 11), (4, 5, 1, 0), (2, 3, 11, 10), (0, 1, 9, 8), (0, 3, 7, 4), (5, 6, 2, 1), (2, 10, 9, 1)])
_uv = me_nano1_003.uv_layers.new(name='UVMap')
_uv.uv.foreach_set('vector', [0.7024, 0.2566, 0.7262, 0.2566, 0.7422, 0.08065, 0.6749, 0.08065, 0.7205, 0.02625, 0.6957, 0.02625, 0.6739, 0.08052, 0.7423, 0.08052, 0.7261, 0.2835, 0.7261, 0.2593, 0.7019, 0.2593, 0.7019, 0.2835, 0.7205, 0.02625, 0.7205, 0.001388, 0.6957, 0.001388, 0.6957, 0.02625, 0.726, 0.257, 0.7026, 0.2556, 0.6752, 0.08066, 0.7421, 0.08066, 0.6749, 0.08065, 0.7422, 0.08065, 0.7207, 0.02723, 0.6963, 0.02722, 0.7421, 0.08066, 0.6752, 0.08066, 0.6965, 0.02754, 0.7208, 0.02754, 0.7423, 0.08052, 0.6739, 0.08052, 0.7019, 0.2593, 0.7261, 0.2593, 0.7024, 0.2566, 0.7262, 0.2566, 0.7422, 0.0806, 0.6749, 0.0806, 0.7422, 0.0806, 0.7208, 0.02716, 0.6963, 0.02716, 0.6749, 0.0806])
me_nano1_003.use_remesh_preserve_volume = False
me_nano1_003.use_remesh_preserve_attributes = False
me_nano1_003.use_mirror_vertex_groups = False
me_nano1_003.update()
me_nano1_002 = bpy.data.meshes.new('nano1.002')
me_nano1_002.from_pydata([(28.83, 15.67, 0.5002), (27.99, 10.34, 0.5002), (27.99, 10.34, 5.9), (28.83, 15.67, 5.9), (42.26, 11.31, 2.709), (42.1, 10.34, 2.709), (42.1, 10.34, 3.691), (42.26, 11.31, 3.691), (24.68, 14.59, 2.218), (24.38, 12.65, 2.218), (24.38, 12.65, 4.182), (24.68, 14.59, 4.182)], [], [(6, 7, 3, 2), (8, 11, 3, 0), (5, 4, 7, 6), (8, 9, 10, 11), (4, 5, 1, 0), (2, 3, 11, 10), (0, 1, 9, 8), (0, 3, 7, 4), (5, 6, 2, 1), (2, 10, 9, 1)])
_uv = me_nano1_002.uv_layers.new(name='UVMap')
_uv.uv.foreach_set('vector', [0.7024, 0.2566, 0.7262, 0.2566, 0.7422, 0.08065, 0.6749, 0.08065, 0.7205, 0.02625, 0.6957, 0.02625, 0.6739, 0.08052, 0.7423, 0.08052, 0.7261, 0.2835, 0.7261, 0.2593, 0.7019, 0.2593, 0.7019, 0.2835, 0.7205, 0.02625, 0.7205, 0.001388, 0.6957, 0.001388, 0.6957, 0.02625, 0.726, 0.257, 0.7026, 0.2556, 0.6752, 0.08066, 0.7421, 0.08066, 0.6749, 0.08065, 0.7422, 0.08065, 0.7207, 0.02723, 0.6963, 0.02722, 0.7421, 0.08066, 0.6752, 0.08066, 0.6965, 0.02754, 0.7208, 0.02754, 0.7423, 0.08052, 0.6739, 0.08052, 0.7019, 0.2593, 0.7261, 0.2593, 0.7024, 0.2566, 0.7262, 0.2566, 0.7422, 0.0806, 0.6749, 0.0806, 0.7422, 0.0806, 0.7208, 0.02716, 0.6963, 0.02716, 0.6749, 0.0806])
me_nano1_002.use_remesh_preserve_volume = False
me_nano1_002.use_remesh_preserve_attributes = False
me_nano1_002.use_mirror_vertex_groups = False
me_nano1_002.update()
me_nano1_001 = bpy.data.meshes.new('nano1.001')
me_nano1_001.from_pydata([(-28.83, 15.67, -5.854), (-27.99, 10.34, -5.854), (-27.99, 10.34, -0.4541), (-28.83, 15.67, -0.4541), (-42.26, 11.31, -3.645), (-42.1, 10.34, -3.645), (-42.1, 10.34, -2.663), (-42.26, 11.31, -2.663), (-24.68, 14.59, -4.136), (-24.38, 12.65, -4.136), (-24.38, 12.65, -2.172), (-24.68, 14.59, -2.172)], [], [(6, 2, 3, 7), (8, 0, 3, 11), (5, 6, 7, 4), (8, 11, 10, 9), (4, 0, 1, 5), (2, 10, 11, 3), (0, 8, 9, 1), (0, 4, 7, 3), (5, 1, 2, 6), (2, 1, 9, 10)])
_uv = me_nano1_001.uv_layers.new(name='UVMap')
_uv.uv.foreach_set('vector', [0.7024, 0.2566, 0.6749, 0.08065, 0.7422, 0.08065, 0.7262, 0.2566, 0.7205, 0.02625, 0.7423, 0.08052, 0.6739, 0.08052, 0.6957, 0.02625, 0.7261, 0.2835, 0.7019, 0.2835, 0.7019, 0.2593, 0.7261, 0.2593, 0.7205, 0.02625, 0.6957, 0.02625, 0.6957, 0.001388, 0.7205, 0.001388, 0.726, 0.257, 0.7421, 0.08066, 0.6752, 0.08066, 0.7026, 0.2556, 0.6749, 0.08065, 0.6963, 0.02722, 0.7207, 0.02723, 0.7422, 0.08065, 0.7421, 0.08066, 0.7208, 0.02754, 0.6965, 0.02754, 0.6752, 0.08066, 0.7423, 0.08052, 0.7261, 0.2593, 0.7019, 0.2593, 0.6739, 0.08052, 0.7024, 0.2566, 0.6749, 0.0806, 0.7422, 0.0806, 0.7262, 0.2566, 0.7422, 0.0806, 0.6749, 0.0806, 0.6963, 0.02716, 0.7208, 0.02716])
me_nano1_001.use_remesh_preserve_volume = False
me_nano1_001.use_remesh_preserve_attributes = False
me_nano1_001.use_mirror_vertex_groups = False
me_nano1_001.update()
me_nano1 = bpy.data.meshes.new('nano1')
me_nano1.from_pydata([(-28.83, 15.67, 0.5002), (-27.99, 10.34, 0.5002), (-27.99, 10.34, 5.9), (-28.83, 15.67, 5.9), (-42.26, 11.31, 2.709), (-42.1, 10.34, 2.709), (-42.1, 10.34, 3.691), (-42.26, 11.31, 3.691), (-24.68, 14.59, 2.218), (-24.38, 12.65, 2.218), (-24.38, 12.65, 4.182), (-24.68, 14.59, 4.182)], [], [(6, 2, 3, 7), (8, 0, 3, 11), (5, 6, 7, 4), (8, 11, 10, 9), (4, 0, 1, 5), (2, 10, 11, 3), (0, 8, 9, 1), (0, 4, 7, 3), (5, 1, 2, 6), (2, 1, 9, 10)])
_uv = me_nano1.uv_layers.new(name='UVMap')
_uv.uv.foreach_set('vector', [0.7024, 0.2566, 0.6749, 0.08065, 0.7422, 0.08065, 0.7262, 0.2566, 0.7205, 0.02625, 0.7423, 0.08052, 0.6739, 0.08052, 0.6957, 0.02625, 0.7261, 0.2835, 0.7019, 0.2835, 0.7019, 0.2593, 0.7261, 0.2593, 0.7205, 0.02625, 0.6957, 0.02625, 0.6957, 0.001388, 0.7205, 0.001388, 0.726, 0.257, 0.7421, 0.08066, 0.6752, 0.08066, 0.7026, 0.2556, 0.6749, 0.08065, 0.6963, 0.02722, 0.7207, 0.02723, 0.7422, 0.08065, 0.7421, 0.08066, 0.7208, 0.02754, 0.6965, 0.02754, 0.6752, 0.08066, 0.7423, 0.08052, 0.7261, 0.2593, 0.7019, 0.2593, 0.6739, 0.08052, 0.7024, 0.2566, 0.6749, 0.0806, 0.7422, 0.0806, 0.7262, 0.2566, 0.7422, 0.0806, 0.6749, 0.0806, 0.6963, 0.02716, 0.7208, 0.02716])
me_nano1.use_remesh_preserve_volume = False
me_nano1.use_remesh_preserve_attributes = False
me_nano1.use_mirror_vertex_groups = False
me_nano1.update()

# ---- objects
ob_body = bpy.data.objects.new('body', me_body)
ob_beam4 = bpy.data.objects.new('beam4', me_beam4)
ob_beam3 = bpy.data.objects.new('beam3', me_beam3)
ob_beam2 = bpy.data.objects.new('beam2', me_beam2)
ob_beam1 = bpy.data.objects.new('beam1', me_beam1)
ob_doors2 = bpy.data.objects.new('doors2', me_doors1_001)
ob_doors1 = bpy.data.objects.new('doors1', me_doors1)
ob_hold2 = bpy.data.objects.new('hold2', me_hold1_001)
ob_hold1 = bpy.data.objects.new('hold1', me_hold1)
ob_box3 = bpy.data.objects.new('box3', me_box2_004)
ob_box4 = bpy.data.objects.new('box4', me_box2_002)
ob_box1 = bpy.data.objects.new('box1', me_box2_001)
ob_box2 = bpy.data.objects.new('box2', me_box2)
ob_nano4 = bpy.data.objects.new('nano4', me_nano1_003)
ob_nano3 = bpy.data.objects.new('nano3', me_nano1_002)
ob_nano2 = bpy.data.objects.new('nano2', me_nano1_001)
ob_nano1 = bpy.data.objects.new('nano1', me_nano1)

# ---- transforms, parenting, visibility, modifiers, constraints
ob_body.location = (0.0, 0.0, 0.0)
ob_body.rotation_euler = (1.571, 0.0, 0.0)
ob_body.scale = (0.05, 0.05, 0.05)
ob_body.lineart.crease_threshold = 0.0
ob_beam4.location = (0.0, 0.0, 0.0)
ob_beam4.rotation_euler = (1.571, 0.0, 0.0)
ob_beam4.scale = (0.05, 0.05, 0.05)
ob_beam4.lineart.crease_threshold = 0.0
ob_beam3.location = (0.0, 0.0, 0.0)
ob_beam3.rotation_euler = (1.571, 0.0, 0.0)
ob_beam3.scale = (0.05, 0.05, 0.05)
ob_beam3.lineart.crease_threshold = 0.0
ob_beam2.location = (0.0, 0.0, 0.0)
ob_beam2.rotation_euler = (1.571, 0.0, 0.0)
ob_beam2.scale = (0.05, 0.05, 0.05)
ob_beam2.lineart.crease_threshold = 0.0
ob_beam1.location = (0.0, 0.0, 0.0)
ob_beam1.rotation_euler = (1.571, 0.0, 0.0)
ob_beam1.scale = (0.05, 0.05, 0.05)
ob_beam1.lineart.crease_threshold = 0.0
ob_doors2.location = (0.0, 0.0, 0.0)
ob_doors2.rotation_euler = (1.571, 0.0, 0.0)
ob_doors2.scale = (0.05, 0.05, 0.05)
ob_doors2.lineart.crease_threshold = 0.0
ob_doors1.location = (0.0, 0.0, 0.0)
ob_doors1.rotation_euler = (1.571, 0.0, 0.0)
ob_doors1.scale = (0.05, 0.05, 0.05)
ob_doors1.lineart.crease_threshold = 0.0
ob_hold2.location = (0.0, 0.0, 0.0)
ob_hold2.rotation_euler = (1.571, 0.0, 0.0)
ob_hold2.scale = (0.05, 0.05, 0.05)
ob_hold2.lineart.crease_threshold = 0.0
ob_hold1.location = (0.0, 0.0, 0.0)
ob_hold1.rotation_euler = (1.571, 0.0, 0.0)
ob_hold1.scale = (0.05, 0.05, 0.05)
ob_hold1.lineart.crease_threshold = 0.0
ob_box3.location = (0.0, 0.0, 0.0)
ob_box3.rotation_euler = (1.571, 0.0, 0.0)
ob_box3.scale = (0.05, 0.05, 0.05)
ob_box3.lineart.crease_threshold = 0.0
ob_box4.location = (0.0, 0.0, 0.0)
ob_box4.rotation_euler = (1.571, 0.0, 0.0)
ob_box4.scale = (0.05, 0.05, 0.05)
ob_box4.lineart.crease_threshold = 0.0
ob_box1.location = (0.0, 0.0, 0.0)
ob_box1.rotation_euler = (1.571, 0.0, 0.0)
ob_box1.scale = (0.05, 0.05, 0.05)
ob_box1.lineart.crease_threshold = 0.0
ob_box2.location = (0.0, 0.0, 0.0)
ob_box2.rotation_euler = (1.571, 0.0, 0.0)
ob_box2.scale = (0.05, 0.05, 0.05)
ob_box2.lineart.crease_threshold = 0.0
ob_nano4.location = (0.0, 0.0, 0.0)
ob_nano4.rotation_euler = (1.571, 0.0, 0.0)
ob_nano4.scale = (0.05, 0.05, 0.05)
ob_nano4.lineart.crease_threshold = 0.0
ob_nano3.location = (0.0, 0.0, 0.0)
ob_nano3.rotation_euler = (1.571, 0.0, 0.0)
ob_nano3.scale = (0.05, 0.05, 0.05)
ob_nano3.lineart.crease_threshold = 0.0
ob_nano2.location = (0.0, 0.0, 0.0)
ob_nano2.rotation_euler = (1.571, 0.0, 0.0)
ob_nano2.scale = (0.05, 0.05, 0.05)
ob_nano2.lineart.crease_threshold = 0.0
ob_nano1.location = (0.0, 0.0, 0.0)
ob_nano1.rotation_euler = (1.571, 0.0, 0.0)
ob_nano1.scale = (0.05, 0.05, 0.05)
ob_nano1.lineart.crease_threshold = 0.0

# ---- collection membership
col_collection_1.objects.link(ob_body)
col_collection_1.objects.link(ob_beam4)
col_collection_1.objects.link(ob_beam3)
col_collection_1.objects.link(ob_beam2)
col_collection_1.objects.link(ob_beam1)
col_collection_2.objects.link(ob_doors2)
col_collection_2.objects.link(ob_doors1)
col_collection_3.objects.link(ob_hold2)
col_collection_3.objects.link(ob_hold1)
col_collection_4.objects.link(ob_box3)
col_collection_4.objects.link(ob_box4)
col_collection_4.objects.link(ob_box1)
col_collection_4.objects.link(ob_box2)
col_collection_5.objects.link(ob_nano4)
col_collection_5.objects.link(ob_nano3)
col_collection_5.objects.link(ob_nano2)
col_collection_5.objects.link(ob_nano1)

# ---- scene / render settings (as saved in the file)
scene.frame_start = 1; scene.frame_end = 250; scene.frame_set(2)
scene.render.engine = 'BLENDER_EEVEE_NEXT'
scene.render.image_settings.color_mode = 'RGB'
scene.render.image_settings.compression = 90
scene.render.resolution_percentage = 50
scene.render.dither_intensity = 0.0
scene.render.bake_margin = 2
scene.render.bake_bias = 0.0
scene.cycles.use_denoising = False
scene.cycles.samples = 10
scene.cycles.sampling_pattern = 'TABULATED_SOBOL'
scene.cycles.light_sampling_threshold = 0.0
scene.cycles.use_adaptive_sampling = False
scene.cycles.use_light_tree = False
scene.cycles.blur_glossy = 0.0
scene.cycles.volume_bounces = 1
scene.cycles.pixel_filter_type = 'GAUSSIAN'
scene.cycles.sample_clamp_indirect = 0.0
scene.view_settings.view_transform = 'Standard'
bpy.context.view_layer.update()

# ---- added for rendering (the .blend has no active camera and no usable light): camera, sun
cam_auto = bpy.data.cameras.new('AutoCamera')
cam_auto.lens = 50.0
cam_auto.sensor_width = 36.0
cam_auto.clip_end = 1000.0
ob_auto_camera = bpy.data.objects.new('AutoCamera', cam_auto)
scene.collection.objects.link(ob_auto_camera)
ob_auto_camera.location = (7.44755, -8.93706, 6.67804)
ob_auto_camera.rotation_euler = (1.09748, -7.21219e-08, 0.694738)
scene.camera = ob_auto_camera
light_auto_sun = bpy.data.lights.new('AutoSun', 'SUN')
light_auto_sun.energy = 3.0
light_auto_sun.angle = 0.0523599
ob_auto_sun = bpy.data.objects.new('AutoSun', light_auto_sun)
scene.collection.objects.link(ob_auto_sun)
ob_auto_sun.rotation_euler = (0.872665, 0.174533, 0.523599)
bpy.context.view_layer.update()

